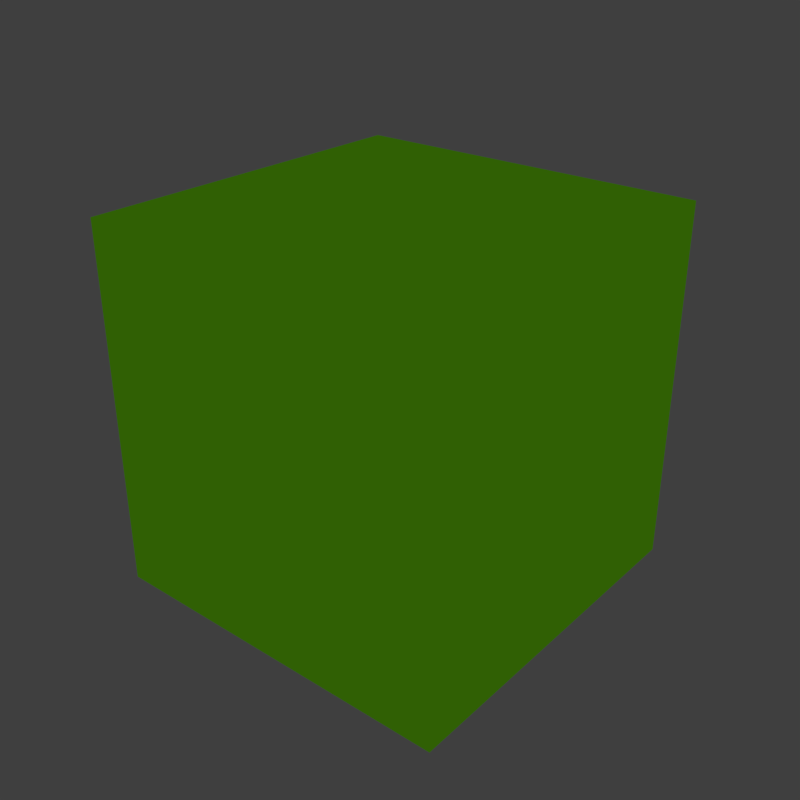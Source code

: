 # Source: act_cc2.blend  (saved by Blender 2.70.0; exported with 4.5.12 LTS)
import bpy
from mathutils import Matrix  # noqa: F401  (used for matrix-valued properties, if any)

bpy.ops.wm.read_factory_settings(use_empty=True)
scene = bpy.context.scene
scene.name = 'Scene'

# ---- collections
col_collection_1 = bpy.data.collections.new('Collection 1'); scene.collection.children.link(col_collection_1)

# ---- materials (node trees are filled in below, after node groups)
mat_actcc2 = bpy.data.materials.new('ActCC2')
mat_actcc2.alpha_threshold = 0.0
mat_actcc2.roughness = 0.5
mat_actcc2.line_color = (0.0, 0.0, 0.0, 1.0)

# ---- material node trees
mat_actcc2.use_nodes = True; mat_actcc2.node_tree.nodes.clear()
_N = mat_actcc2.node_tree.nodes; _L = mat_actcc2.node_tree.links
n0 = _N.new('ShaderNodeOutputMaterial'); n0.name = 'Material Output'; n0.location = (300, 300)
n1 = _N.new('ShaderNodeEmission'); n1.name = 'Emission'; n1.location = (110, 300)
n1.inputs[0].default_value = (0.02956, 0.117, 0.001214, 1.0)
_L.new(n1.outputs[0], n0.inputs[0])
n0.is_active_output = True

# ---- world
world_world = bpy.data.worlds.new('World'); scene.world = world_world
world_world.cycles.sampling_method = 'MANUAL'
world_world.cycles.sample_map_resolution = 256

# ---- meshes
me_cube = bpy.data.meshes.new('Cube')
me_cube.from_pydata([(-1.0, -1.0, -1.0), (-1.0, 1.0, -1.0), (1.0, 1.0, -1.0), (1.0, -1.0, -1.0), (-1.0, -1.0, 1.0), (-1.0, 1.0, 1.0), (1.0, 1.0, 1.0), (1.0, -1.0, 1.0)], [], [(4, 5, 1, 0), (5, 6, 2, 1), (6, 7, 3, 2), (7, 4, 0, 3), (0, 1, 2, 3), (7, 6, 5, 4)])
_uv = me_cube.uv_layers.new(name='UVMap')
_uv.uv.foreach_set('vector', [0.8952, 0.5524, 0.5, 0.5524, 0.5, 0.1572, 0.8952, 0.1572, 0.5, 0.9476, 0.1048, 0.9476, 0.1048, 0.5524, 0.5, 0.5524, 0.1048, 0.5524, 0.1048, 0.1572, 0.5, 0.1572, 0.5, 0.5524, 0.5, 0.9476, 0.5, 0.5524, 0.8952, 0.5524, 0.8952, 0.9476, 0.5, 1.343, 0.1048, 1.343, 0.1048, 0.9476, 0.5, 0.9476, 0.5, 0.9476, 0.8952, 0.9476, 0.8952, 1.343, 0.5, 1.343])
me_cube.materials.append(mat_actcc2)
me_cube.use_remesh_preserve_volume = False
me_cube.use_remesh_preserve_attributes = False
me_cube.use_mirror_vertex_groups = False
me_cube.update()

# ---- objects
ob_cube = bpy.data.objects.new('Cube', me_cube)
ob_sun = bpy.data.objects.new('Sun', None)
ob_cam = bpy.data.objects.new('Cam', None)

# ---- transforms, parenting, visibility, modifiers, constraints
ob_cube.location = (0.0, 0.0, 1.0)
ob_cube.lineart.crease_threshold = 0.0
ob_sun.location = (0.0, 0.0, 0.0)
ob_cam.location = (0.0, 0.0, 0.0)

# ---- collection membership
col_collection_1.objects.link(ob_cube)
col_collection_1.objects.link(ob_sun)
col_collection_1.objects.link(ob_cam)

# ---- scene / render settings (as saved in the file)
scene.camera = ob_cam
scene.frame_start = 0; scene.frame_end = 18; scene.frame_set(0)
scene.render.engine = 'CYCLES'
scene.render.image_settings.compression = 100
scene.render.resolution_x = 256
scene.render.resolution_y = 256
scene.render.dither_intensity = 0.0
scene.render.film_transparent = True
scene.render.border_max_y = 0.319
scene.cycles.use_denoising = False
scene.cycles.samples = 100
scene.cycles.sampling_pattern = 'TABULATED_SOBOL'
scene.cycles.light_sampling_threshold = 0.0
scene.cycles.use_adaptive_sampling = False
scene.cycles.use_light_tree = False
scene.cycles.blur_glossy = 0.0
scene.cycles.volume_bounces = 1
scene.cycles.pixel_filter_type = 'GAUSSIAN'
scene.cycles.sample_clamp_indirect = 0.0
scene.view_settings.view_transform = 'Standard'
bpy.context.view_layer.update()

# ---- added for rendering (the .blend has no active camera and no usable light): camera, sun
cam_auto = bpy.data.cameras.new('AutoCamera')
cam_auto.lens = 50.0
cam_auto.sensor_width = 36.0
cam_auto.clip_end = 1000.0
ob_auto_camera = bpy.data.objects.new('AutoCamera', cam_auto)
scene.collection.objects.link(ob_auto_camera)
ob_auto_camera.location = (3.20507, -3.84609, 3.56406)
ob_auto_camera.rotation_euler = (1.09748, -7.21219e-08, 0.694738)
scene.camera = ob_auto_camera
light_auto_sun = bpy.data.lights.new('AutoSun', 'SUN')
light_auto_sun.energy = 3.0
light_auto_sun.angle = 0.0523599
ob_auto_sun = bpy.data.objects.new('AutoSun', light_auto_sun)
scene.collection.objects.link(ob_auto_sun)
ob_auto_sun.rotation_euler = (0.872665, 0.174533, 0.523599)
bpy.context.view_layer.update()
